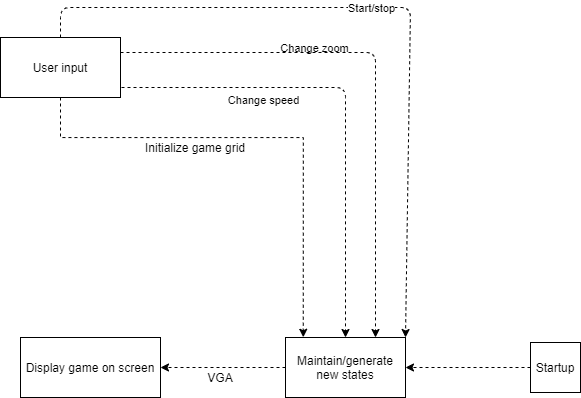

The diagram above was exported from draw.io. Its source (the exported page's mxGraphModel, read from the mxfile embedded in the PNG):
<mxGraphModel dx="1422" dy="829" grid="1" gridSize="10" guides="1" tooltips="1" connect="1" arrows="1" fold="1" page="1" pageScale="1" pageWidth="850" pageHeight="1100" math="0" shadow="0">
  <root>
    <mxCell id="0" />
    <mxCell id="1" parent="0" />
    <mxCell id="6nIbYB_hr2CTV6b6mDpi-29" style="edgeStyle=orthogonalEdgeStyle;rounded=0;orthogonalLoop=1;jettySize=auto;html=1;dashed=1;" parent="1" source="6nIbYB_hr2CTV6b6mDpi-1" target="6nIbYB_hr2CTV6b6mDpi-13" edge="1">
      <mxGeometry relative="1" as="geometry" />
    </mxCell>
    <mxCell id="6nIbYB_hr2CTV6b6mDpi-1" value="Startup" style="whiteSpace=wrap;html=1;aspect=fixed;" parent="1" vertex="1">
      <mxGeometry x="610" y="405" width="50" height="50" as="geometry" />
    </mxCell>
    <mxCell id="6nIbYB_hr2CTV6b6mDpi-5" value="Display game on screen" style="rounded=0;whiteSpace=wrap;html=1;" parent="1" vertex="1">
      <mxGeometry x="100" y="400" width="140" height="60" as="geometry" />
    </mxCell>
    <mxCell id="6nIbYB_hr2CTV6b6mDpi-10" style="edgeStyle=orthogonalEdgeStyle;rounded=0;orthogonalLoop=1;jettySize=auto;html=1;dashed=1;entryX=0.148;entryY=-0.004;entryDx=0;entryDy=0;entryPerimeter=0;" parent="1" source="6nIbYB_hr2CTV6b6mDpi-8" target="6nIbYB_hr2CTV6b6mDpi-13" edge="1">
      <mxGeometry relative="1" as="geometry">
        <mxPoint x="140" y="290" as="targetPoint" />
        <Array as="points">
          <mxPoint x="140" y="200" />
          <mxPoint x="383" y="200" />
        </Array>
      </mxGeometry>
    </mxCell>
    <mxCell id="6nIbYB_hr2CTV6b6mDpi-8" value="User input" style="rounded=0;whiteSpace=wrap;html=1;" parent="1" vertex="1">
      <mxGeometry x="80" y="100" width="120" height="60" as="geometry" />
    </mxCell>
    <mxCell id="6nIbYB_hr2CTV6b6mDpi-12" value="Initialize game grid" style="text;html=1;strokeColor=none;fillColor=none;align=center;verticalAlign=middle;whiteSpace=wrap;rounded=0;" parent="1" vertex="1">
      <mxGeometry x="220" y="200" width="110" height="20" as="geometry" />
    </mxCell>
    <mxCell id="JVEIf0VDdZ9Xg-ov8Rn9-7" style="edgeStyle=orthogonalEdgeStyle;rounded=0;orthogonalLoop=1;jettySize=auto;html=1;entryX=1;entryY=0.5;entryDx=0;entryDy=0;dashed=1;" edge="1" parent="1" source="6nIbYB_hr2CTV6b6mDpi-13" target="6nIbYB_hr2CTV6b6mDpi-5">
      <mxGeometry relative="1" as="geometry" />
    </mxCell>
    <mxCell id="6nIbYB_hr2CTV6b6mDpi-13" value="Maintain/generate new states" style="rounded=0;whiteSpace=wrap;html=1;" parent="1" vertex="1">
      <mxGeometry x="365" y="400" width="120" height="60" as="geometry" />
    </mxCell>
    <mxCell id="6nIbYB_hr2CTV6b6mDpi-23" value="" style="endArrow=classic;html=1;dashed=1;exitX=0.5;exitY=0;exitDx=0;exitDy=0;entryX=1;entryY=0;entryDx=0;entryDy=0;" parent="1" source="6nIbYB_hr2CTV6b6mDpi-8" target="6nIbYB_hr2CTV6b6mDpi-13" edge="1">
      <mxGeometry relative="1" as="geometry">
        <mxPoint x="140" y="70" as="sourcePoint" />
        <mxPoint x="476" y="405" as="targetPoint" />
        <Array as="points">
          <mxPoint x="140" y="70" />
          <mxPoint x="250" y="70" />
          <mxPoint x="490" y="70" />
        </Array>
      </mxGeometry>
    </mxCell>
    <mxCell id="6nIbYB_hr2CTV6b6mDpi-24" value="Change zoom" style="edgeLabel;resizable=0;html=1;align=center;verticalAlign=middle;" parent="6nIbYB_hr2CTV6b6mDpi-23" connectable="0" vertex="1">
      <mxGeometry relative="1" as="geometry">
        <mxPoint x="-72.06" y="40" as="offset" />
      </mxGeometry>
    </mxCell>
    <mxCell id="6nIbYB_hr2CTV6b6mDpi-31" value="" style="endArrow=classic;html=1;dashed=1;entryX=0.75;entryY=0;entryDx=0;entryDy=0;exitX=1;exitY=0.25;exitDx=0;exitDy=0;" parent="1" source="6nIbYB_hr2CTV6b6mDpi-8" target="6nIbYB_hr2CTV6b6mDpi-13" edge="1">
      <mxGeometry relative="1" as="geometry">
        <mxPoint x="210" y="130" as="sourcePoint" />
        <mxPoint x="450" y="280" as="targetPoint" />
        <Array as="points">
          <mxPoint x="455" y="115" />
        </Array>
      </mxGeometry>
    </mxCell>
    <mxCell id="6nIbYB_hr2CTV6b6mDpi-32" value="Start/stop" style="edgeLabel;resizable=0;html=1;align=center;verticalAlign=middle;" parent="6nIbYB_hr2CTV6b6mDpi-31" connectable="0" vertex="1">
      <mxGeometry relative="1" as="geometry">
        <mxPoint x="-4.709999999999987" y="-59.41" as="offset" />
      </mxGeometry>
    </mxCell>
    <mxCell id="6nIbYB_hr2CTV6b6mDpi-33" value="" style="endArrow=classic;html=1;dashed=1;entryX=0.5;entryY=0;entryDx=0;entryDy=0;" parent="1" target="6nIbYB_hr2CTV6b6mDpi-13" edge="1">
      <mxGeometry relative="1" as="geometry">
        <mxPoint x="201" y="150" as="sourcePoint" />
        <mxPoint x="450" y="280" as="targetPoint" />
        <Array as="points">
          <mxPoint x="425" y="150" />
        </Array>
      </mxGeometry>
    </mxCell>
    <mxCell id="6nIbYB_hr2CTV6b6mDpi-34" value="Change speed" style="edgeLabel;resizable=0;html=1;align=center;verticalAlign=middle;" parent="6nIbYB_hr2CTV6b6mDpi-33" connectable="0" vertex="1">
      <mxGeometry relative="1" as="geometry">
        <mxPoint x="-82.75999999999999" as="offset" />
      </mxGeometry>
    </mxCell>
    <mxCell id="JVEIf0VDdZ9Xg-ov8Rn9-10" value="VGA" style="text;html=1;strokeColor=none;fillColor=none;align=center;verticalAlign=middle;whiteSpace=wrap;rounded=0;" vertex="1" parent="1">
      <mxGeometry x="280" y="430" width="40" height="20" as="geometry" />
    </mxCell>
  </root>
</mxGraphModel>